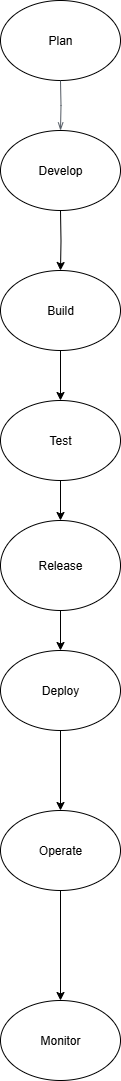

The diagram above was exported from draw.io. Its source (the exported page's mxGraphModel, read from the mxfile embedded in the PNG):
<mxGraphModel dx="1034" dy="570" grid="1" gridSize="10" guides="1" tooltips="1" connect="1" arrows="1" fold="1" page="1" pageScale="1" pageWidth="850" pageHeight="1100" math="0" shadow="0">
  <root>
    <mxCell id="0" />
    <mxCell id="1" parent="0" />
    <mxCell id="fMsIdrLYgI3AD9RnHF1B-1" value="Plan" style="ellipse;whiteSpace=wrap;html=1;" vertex="1" parent="1">
      <mxGeometry x="360" y="10" width="120" height="80" as="geometry" />
    </mxCell>
    <mxCell id="fMsIdrLYgI3AD9RnHF1B-12" value="" style="edgeStyle=orthogonalEdgeStyle;rounded=0;orthogonalLoop=1;jettySize=auto;html=1;" edge="1" parent="1" target="fMsIdrLYgI3AD9RnHF1B-3">
      <mxGeometry relative="1" as="geometry">
        <mxPoint x="420" y="220" as="sourcePoint" />
      </mxGeometry>
    </mxCell>
    <mxCell id="fMsIdrLYgI3AD9RnHF1B-13" value="" style="edgeStyle=orthogonalEdgeStyle;rounded=0;orthogonalLoop=1;jettySize=auto;html=1;" edge="1" parent="1" source="fMsIdrLYgI3AD9RnHF1B-3" target="fMsIdrLYgI3AD9RnHF1B-4">
      <mxGeometry relative="1" as="geometry" />
    </mxCell>
    <mxCell id="fMsIdrLYgI3AD9RnHF1B-3" value="&lt;p&gt;Build&lt;/p&gt;" style="ellipse;whiteSpace=wrap;html=1;" vertex="1" parent="1">
      <mxGeometry x="360" y="280" width="120" height="80" as="geometry" />
    </mxCell>
    <mxCell id="fMsIdrLYgI3AD9RnHF1B-14" value="" style="edgeStyle=orthogonalEdgeStyle;rounded=0;orthogonalLoop=1;jettySize=auto;html=1;" edge="1" parent="1" source="fMsIdrLYgI3AD9RnHF1B-4" target="fMsIdrLYgI3AD9RnHF1B-5">
      <mxGeometry relative="1" as="geometry" />
    </mxCell>
    <mxCell id="fMsIdrLYgI3AD9RnHF1B-4" value="Test" style="ellipse;whiteSpace=wrap;html=1;" vertex="1" parent="1">
      <mxGeometry x="360" y="410" width="120" height="80" as="geometry" />
    </mxCell>
    <mxCell id="fMsIdrLYgI3AD9RnHF1B-15" value="" style="edgeStyle=orthogonalEdgeStyle;rounded=0;orthogonalLoop=1;jettySize=auto;html=1;" edge="1" parent="1" source="fMsIdrLYgI3AD9RnHF1B-5" target="fMsIdrLYgI3AD9RnHF1B-6">
      <mxGeometry relative="1" as="geometry" />
    </mxCell>
    <mxCell id="fMsIdrLYgI3AD9RnHF1B-5" value="Release" style="ellipse;whiteSpace=wrap;html=1;" vertex="1" parent="1">
      <mxGeometry x="360" y="530" width="120" height="90" as="geometry" />
    </mxCell>
    <mxCell id="fMsIdrLYgI3AD9RnHF1B-16" value="" style="edgeStyle=orthogonalEdgeStyle;rounded=0;orthogonalLoop=1;jettySize=auto;html=1;" edge="1" parent="1" source="fMsIdrLYgI3AD9RnHF1B-6" target="fMsIdrLYgI3AD9RnHF1B-7">
      <mxGeometry relative="1" as="geometry" />
    </mxCell>
    <mxCell id="fMsIdrLYgI3AD9RnHF1B-6" value="Deploy" style="ellipse;whiteSpace=wrap;html=1;" vertex="1" parent="1">
      <mxGeometry x="360" y="660" width="120" height="80" as="geometry" />
    </mxCell>
    <mxCell id="fMsIdrLYgI3AD9RnHF1B-17" value="" style="edgeStyle=orthogonalEdgeStyle;rounded=0;orthogonalLoop=1;jettySize=auto;html=1;" edge="1" parent="1" source="fMsIdrLYgI3AD9RnHF1B-7" target="fMsIdrLYgI3AD9RnHF1B-8">
      <mxGeometry relative="1" as="geometry" />
    </mxCell>
    <mxCell id="fMsIdrLYgI3AD9RnHF1B-7" value="Operate" style="ellipse;whiteSpace=wrap;html=1;" vertex="1" parent="1">
      <mxGeometry x="360" y="820" width="120" height="80" as="geometry" />
    </mxCell>
    <mxCell id="fMsIdrLYgI3AD9RnHF1B-8" value="Monitor" style="ellipse;whiteSpace=wrap;html=1;" vertex="1" parent="1">
      <mxGeometry x="360" y="1010" width="120" height="80" as="geometry" />
    </mxCell>
    <mxCell id="fMsIdrLYgI3AD9RnHF1B-9" value="" style="edgeStyle=orthogonalEdgeStyle;html=1;endArrow=none;elbow=vertical;startArrow=openThin;startFill=0;strokeColor=#545B64;rounded=0;entryX=0.5;entryY=1;entryDx=0;entryDy=0;" edge="1" parent="1" target="fMsIdrLYgI3AD9RnHF1B-1">
      <mxGeometry width="100" relative="1" as="geometry">
        <mxPoint x="420" y="140" as="sourcePoint" />
        <mxPoint x="480" y="110" as="targetPoint" />
      </mxGeometry>
    </mxCell>
    <mxCell id="fMsIdrLYgI3AD9RnHF1B-18" value="Develop" style="ellipse;whiteSpace=wrap;html=1;" vertex="1" parent="1">
      <mxGeometry x="360" y="140" width="120" height="80" as="geometry" />
    </mxCell>
  </root>
</mxGraphModel>